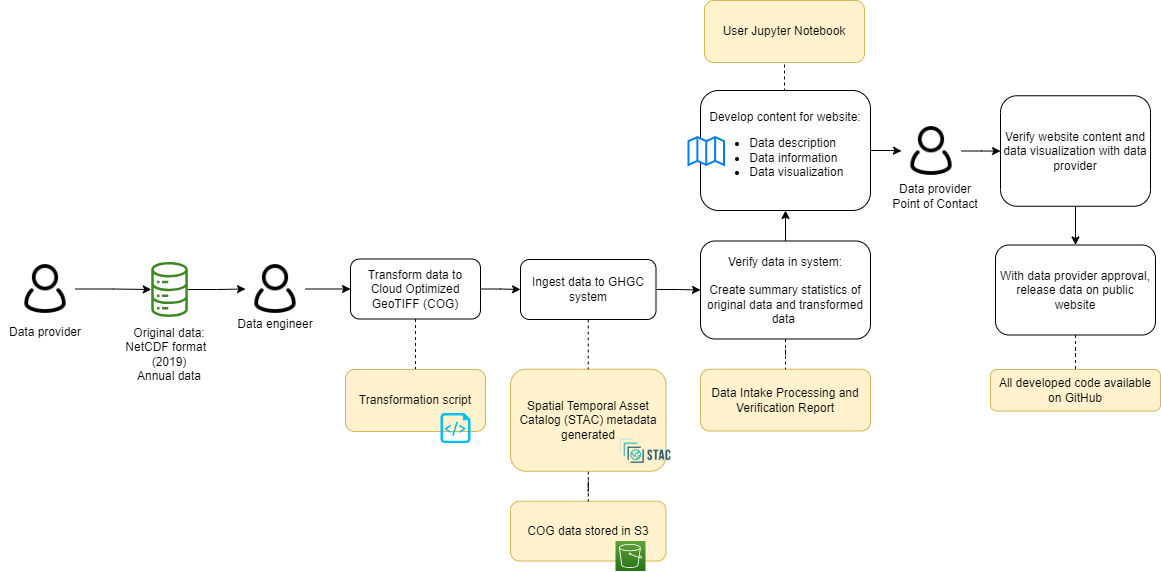

The diagram above was exported from draw.io. Its source (the exported page's mxGraphModel, read from the mxfile embedded in the PNG):
<mxGraphModel dx="2284" dy="790" grid="1" gridSize="10" guides="1" tooltips="1" connect="1" arrows="1" fold="1" page="1" pageScale="1" pageWidth="850" pageHeight="1100" math="0" shadow="0">
  <root>
    <mxCell id="0" />
    <mxCell id="1" parent="0" />
    <mxCell id="2" value="COG data stored in S3" style="rounded=1;whiteSpace=wrap;html=1;fillColor=#fff2cc;strokeColor=#d6b656;" parent="1" vertex="1">
      <mxGeometry x="290" y="1560.75" width="155.5" height="59.75" as="geometry" />
    </mxCell>
    <mxCell id="3" value="" style="edgeStyle=orthogonalEdgeStyle;rounded=0;orthogonalLoop=1;jettySize=auto;html=1;endArrow=none;endFill=0;dashed=1;" parent="1" source="4" target="2" edge="1">
      <mxGeometry relative="1" as="geometry" />
    </mxCell>
    <mxCell id="4" value="Spatial Temporal Asset Catalog (STAC) metadata generated" style="rounded=1;whiteSpace=wrap;html=1;fillColor=#fff2cc;strokeColor=#d6b656;" parent="1" vertex="1">
      <mxGeometry x="290" y="1428.75" width="155.5" height="102" as="geometry" />
    </mxCell>
    <mxCell id="5" style="edgeStyle=orthogonalEdgeStyle;rounded=0;orthogonalLoop=1;jettySize=auto;html=1;entryX=0;entryY=0.5;entryDx=0;entryDy=0;" parent="1" source="6" target="23" edge="1">
      <mxGeometry relative="1" as="geometry" />
    </mxCell>
    <mxCell id="6" value="" style="sketch=0;outlineConnect=0;fontColor=#232F3E;gradientColor=none;fillColor=#3F8624;strokeColor=none;dashed=0;verticalLabelPosition=bottom;verticalAlign=top;align=center;html=1;fontSize=12;fontStyle=0;aspect=fixed;pointerEvents=1;shape=mxgraph.aws4.iot_analytics_data_store;" parent="1" vertex="1">
      <mxGeometry x="-70" y="1321.5" width="38.08" height="55" as="geometry" />
    </mxCell>
    <mxCell id="7" value="" style="shape=image;verticalLabelPosition=bottom;labelBackgroundColor=default;verticalAlign=top;aspect=fixed;imageAspect=0;image=https://d33wubrfki0l68.cloudfront.net/22691a3c3002324451ed99f4009de8aab761e1b7/d24da/public/images-original/stac-01.png;" parent="1" vertex="1">
      <mxGeometry x="397" y="1490.75" width="56.01" height="40" as="geometry" />
    </mxCell>
    <mxCell id="8" value="Data Intake Processing and Verification Report" style="rounded=1;whiteSpace=wrap;html=1;fillColor=#fff2cc;strokeColor=#d6b656;" parent="1" vertex="1">
      <mxGeometry x="480" y="1428.75" width="170" height="61.75" as="geometry" />
    </mxCell>
    <mxCell id="9" value="" style="edgeStyle=orthogonalEdgeStyle;rounded=0;orthogonalLoop=1;jettySize=auto;html=1;" parent="1" source="11" target="35" edge="1">
      <mxGeometry relative="1" as="geometry" />
    </mxCell>
    <mxCell id="10" style="edgeStyle=orthogonalEdgeStyle;rounded=0;orthogonalLoop=1;jettySize=auto;html=1;exitX=0.5;exitY=0;exitDx=0;exitDy=0;entryX=0.5;entryY=1;entryDx=0;entryDy=0;endArrow=none;endFill=0;dashed=1;" parent="1" source="11" target="40" edge="1">
      <mxGeometry relative="1" as="geometry" />
    </mxCell>
    <mxCell id="11" value="Develop content for website:&lt;br&gt;&lt;ul&gt;&lt;li style=&quot;text-align: left;&quot;&gt;Data description&lt;/li&gt;&lt;li style=&quot;text-align: left;&quot;&gt;Data information&lt;/li&gt;&lt;li style=&quot;text-align: left;&quot;&gt;Data visualization&lt;/li&gt;&lt;/ul&gt;" style="rounded=1;whiteSpace=wrap;html=1;" parent="1" vertex="1">
      <mxGeometry x="480" y="1150" width="170" height="120" as="geometry" />
    </mxCell>
    <mxCell id="12" value="" style="html=1;verticalLabelPosition=bottom;align=center;labelBackgroundColor=#ffffff;verticalAlign=top;strokeWidth=2;strokeColor=#0080F0;shadow=0;dashed=0;shape=mxgraph.ios7.icons.map;" parent="1" vertex="1">
      <mxGeometry x="468" y="1196.5" width="35.5" height="28" as="geometry" />
    </mxCell>
    <mxCell id="13" style="edgeStyle=orthogonalEdgeStyle;rounded=0;orthogonalLoop=1;jettySize=auto;html=1;exitX=0.5;exitY=1;exitDx=0;exitDy=0;entryX=0.5;entryY=0;entryDx=0;entryDy=0;" parent="1" source="14" target="16" edge="1">
      <mxGeometry relative="1" as="geometry" />
    </mxCell>
    <mxCell id="14" value="Verify website content and data visualization with data provider" style="rounded=1;whiteSpace=wrap;html=1;" parent="1" vertex="1">
      <mxGeometry x="780" y="1155.25" width="150" height="110.5" as="geometry" />
    </mxCell>
    <mxCell id="15" value="" style="edgeStyle=orthogonalEdgeStyle;rounded=0;orthogonalLoop=1;jettySize=auto;html=1;endArrow=none;endFill=0;dashed=1;" parent="1" source="16" target="37" edge="1">
      <mxGeometry relative="1" as="geometry" />
    </mxCell>
    <mxCell id="16" value="With data provider approval, release data on public website" style="rounded=1;whiteSpace=wrap;html=1;" parent="1" vertex="1">
      <mxGeometry x="775" y="1304.5" width="160" height="90" as="geometry" />
    </mxCell>
    <mxCell id="17" value="&lt;font style=&quot;font-size: 12px;&quot;&gt;Data engineer&lt;/font&gt;" style="rounded=0;whiteSpace=wrap;html=1;strokeColor=none;fillColor=none;fontSize=12;" parent="1" vertex="1">
      <mxGeometry x="10" y="1368.5" width="90" height="30" as="geometry" />
    </mxCell>
    <mxCell id="18" style="edgeStyle=orthogonalEdgeStyle;rounded=0;orthogonalLoop=1;jettySize=auto;html=1;" parent="1" source="19" target="6" edge="1">
      <mxGeometry relative="1" as="geometry" />
    </mxCell>
    <mxCell id="19" value="" style="shape=image;html=1;verticalAlign=top;verticalLabelPosition=bottom;labelBackgroundColor=#ffffff;imageAspect=0;aspect=fixed;image=https://cdn0.iconfinder.com/data/icons/eon-social-media-contact-info-2/32/user_people_person_users_man-128.png" parent="1" vertex="1">
      <mxGeometry x="-205" y="1318.5" width="60" height="60" as="geometry" />
    </mxCell>
    <mxCell id="20" value="" style="sketch=0;points=[[0,0,0],[0.25,0,0],[0.5,0,0],[0.75,0,0],[1,0,0],[0,1,0],[0.25,1,0],[0.5,1,0],[0.75,1,0],[1,1,0],[0,0.25,0],[0,0.5,0],[0,0.75,0],[1,0.25,0],[1,0.5,0],[1,0.75,0]];outlineConnect=0;fontColor=#232F3E;gradientColor=#60A337;gradientDirection=north;fillColor=#277116;strokeColor=#ffffff;dashed=0;verticalLabelPosition=bottom;verticalAlign=top;align=center;html=1;fontSize=12;fontStyle=0;aspect=fixed;shape=mxgraph.aws4.resourceIcon;resIcon=mxgraph.aws4.s3;" parent="1" vertex="1">
      <mxGeometry x="395" y="1600.5" width="30" height="30" as="geometry" />
    </mxCell>
    <mxCell id="21" value="Original data:&lt;br&gt;NetCDF format&amp;nbsp;&amp;nbsp;&lt;br&gt;&lt;span style=&quot;color: rgb(0, 0, 0); font-family: Helvetica; font-size: 12px; font-style: normal; font-variant-ligatures: normal; font-variant-caps: normal; font-weight: 400; letter-spacing: normal; orphans: 2; text-indent: 0px; text-transform: none; widows: 2; word-spacing: 0px; -webkit-text-stroke-width: 0px; background-color: rgb(251, 251, 251); text-decoration-thickness: initial; text-decoration-style: initial; text-decoration-color: initial; float: none; display: inline !important;&quot;&gt;&lt;div style=&quot;&quot;&gt;(2019)&lt;/div&gt;&lt;/span&gt;&lt;span style=&quot;color: rgb(0, 0, 0); font-family: Helvetica; font-size: 12px; font-style: normal; font-variant-ligatures: normal; font-variant-caps: normal; font-weight: 400; letter-spacing: normal; orphans: 2; text-indent: 0px; text-transform: none; widows: 2; word-spacing: 0px; -webkit-text-stroke-width: 0px; background-color: rgb(251, 251, 251); text-decoration-thickness: initial; text-decoration-style: initial; text-decoration-color: initial; float: none; display: inline !important;&quot;&gt;&lt;div style=&quot;&quot;&gt;Annual data&lt;/div&gt;&lt;/span&gt;" style="text;whiteSpace=wrap;html=1;align=center;" parent="1" vertex="1">
      <mxGeometry x="-110.96000000000001" y="1378.5" width="120" height="52" as="geometry" />
    </mxCell>
    <mxCell id="22" value="" style="edgeStyle=orthogonalEdgeStyle;rounded=0;orthogonalLoop=1;jettySize=auto;html=1;" parent="1" source="23" target="27" edge="1">
      <mxGeometry relative="1" as="geometry" />
    </mxCell>
    <mxCell id="23" value="" style="shape=image;html=1;verticalAlign=top;verticalLabelPosition=bottom;labelBackgroundColor=#ffffff;imageAspect=0;aspect=fixed;image=https://cdn0.iconfinder.com/data/icons/eon-social-media-contact-info-2/32/user_people_person_users_man-128.png" parent="1" vertex="1">
      <mxGeometry x="25" y="1318.5" width="60" height="60" as="geometry" />
    </mxCell>
    <mxCell id="24" value="&lt;font style=&quot;font-size: 12px;&quot;&gt;Data provider&lt;br&gt;Point of Contact&lt;br&gt;&lt;/font&gt;" style="rounded=0;whiteSpace=wrap;html=1;strokeColor=none;fillColor=none;" parent="1" vertex="1">
      <mxGeometry x="670" y="1240.5" width="90" height="30" as="geometry" />
    </mxCell>
    <mxCell id="25" style="edgeStyle=orthogonalEdgeStyle;rounded=0;orthogonalLoop=1;jettySize=auto;html=1;exitX=0.5;exitY=1;exitDx=0;exitDy=0;entryX=0.5;entryY=0;entryDx=0;entryDy=0;endArrow=none;endFill=0;dashed=1;" parent="1" source="27" target="36" edge="1">
      <mxGeometry relative="1" as="geometry">
        <mxPoint x="190" y="1402.5" as="targetPoint" />
      </mxGeometry>
    </mxCell>
    <mxCell id="26" style="edgeStyle=orthogonalEdgeStyle;rounded=0;orthogonalLoop=1;jettySize=auto;html=1;exitX=1;exitY=0.5;exitDx=0;exitDy=0;entryX=0;entryY=0.5;entryDx=0;entryDy=0;" parent="1" source="27" target="30" edge="1">
      <mxGeometry relative="1" as="geometry" />
    </mxCell>
    <mxCell id="27" value="Transform data to Cloud Optimized GeoTIFF (COG)" style="rounded=1;whiteSpace=wrap;html=1;" parent="1" vertex="1">
      <mxGeometry x="130" y="1318.5" width="130" height="60" as="geometry" />
    </mxCell>
    <mxCell id="28" style="edgeStyle=orthogonalEdgeStyle;rounded=0;orthogonalLoop=1;jettySize=auto;html=1;exitX=0.5;exitY=1;exitDx=0;exitDy=0;entryX=0.5;entryY=0;entryDx=0;entryDy=0;dashed=1;endArrow=none;endFill=0;" parent="1" source="30" target="4" edge="1">
      <mxGeometry relative="1" as="geometry" />
    </mxCell>
    <mxCell id="29" value="" style="edgeStyle=orthogonalEdgeStyle;rounded=0;orthogonalLoop=1;jettySize=auto;html=1;" parent="1" source="30" target="33" edge="1">
      <mxGeometry relative="1" as="geometry" />
    </mxCell>
    <mxCell id="30" value="Ingest data to GHGC system" style="rounded=1;whiteSpace=wrap;html=1;" parent="1" vertex="1">
      <mxGeometry x="300" y="1319" width="135.5" height="60" as="geometry" />
    </mxCell>
    <mxCell id="31" value="" style="edgeStyle=orthogonalEdgeStyle;rounded=0;orthogonalLoop=1;jettySize=auto;html=1;endArrow=none;endFill=0;dashed=1;" parent="1" source="33" target="8" edge="1">
      <mxGeometry relative="1" as="geometry" />
    </mxCell>
    <mxCell id="32" value="" style="edgeStyle=orthogonalEdgeStyle;rounded=0;orthogonalLoop=1;jettySize=auto;html=1;" parent="1" source="33" target="11" edge="1">
      <mxGeometry relative="1" as="geometry" />
    </mxCell>
    <mxCell id="33" value="Verify data in system:&lt;br&gt;&lt;br&gt;Create summary statistics of original data and transformed data&amp;nbsp;" style="rounded=1;whiteSpace=wrap;html=1;strokeWidth=1;" parent="1" vertex="1">
      <mxGeometry x="480" y="1300.5" width="170" height="98" as="geometry" />
    </mxCell>
    <mxCell id="34" value="" style="edgeStyle=orthogonalEdgeStyle;rounded=0;orthogonalLoop=1;jettySize=auto;html=1;" parent="1" source="35" target="14" edge="1">
      <mxGeometry relative="1" as="geometry" />
    </mxCell>
    <mxCell id="35" value="" style="shape=image;html=1;verticalAlign=top;verticalLabelPosition=bottom;labelBackgroundColor=#ffffff;imageAspect=0;aspect=fixed;image=https://cdn0.iconfinder.com/data/icons/eon-social-media-contact-info-2/32/user_people_person_users_man-128.png" parent="1" vertex="1">
      <mxGeometry x="681" y="1180.5" width="60" height="60" as="geometry" />
    </mxCell>
    <mxCell id="36" value="Transformation script" style="rounded=1;whiteSpace=wrap;html=1;fillColor=#fff2cc;strokeColor=#d6b656;" parent="1" vertex="1">
      <mxGeometry x="125" y="1429" width="140" height="62" as="geometry" />
    </mxCell>
    <mxCell id="37" value="All developed code available on GitHub" style="rounded=1;whiteSpace=wrap;html=1;fillColor=#fff2cc;strokeColor=#d6b656;" parent="1" vertex="1">
      <mxGeometry x="770" y="1429" width="170" height="41.5" as="geometry" />
    </mxCell>
    <mxCell id="38" value="" style="verticalLabelPosition=bottom;html=1;verticalAlign=top;align=center;strokeColor=none;fillColor=#00BEF2;shape=mxgraph.azure.script_file;pointerEvents=1;" parent="1" vertex="1">
      <mxGeometry x="220" y="1472.5" width="30" height="30" as="geometry" />
    </mxCell>
    <mxCell id="39" value="&lt;font style=&quot;font-size: 12px;&quot;&gt;Data provider&lt;/font&gt;" style="rounded=0;whiteSpace=wrap;html=1;strokeColor=none;fillColor=none;fontSize=12;" parent="1" vertex="1">
      <mxGeometry x="-220" y="1376.5" width="90" height="30" as="geometry" />
    </mxCell>
    <mxCell id="40" value="User Jupyter Notebook" style="rounded=1;whiteSpace=wrap;html=1;fillColor=#fff2cc;strokeColor=#d6b656;" parent="1" vertex="1">
      <mxGeometry x="484" y="1060" width="160" height="62" as="geometry" />
    </mxCell>
  </root>
</mxGraphModel>